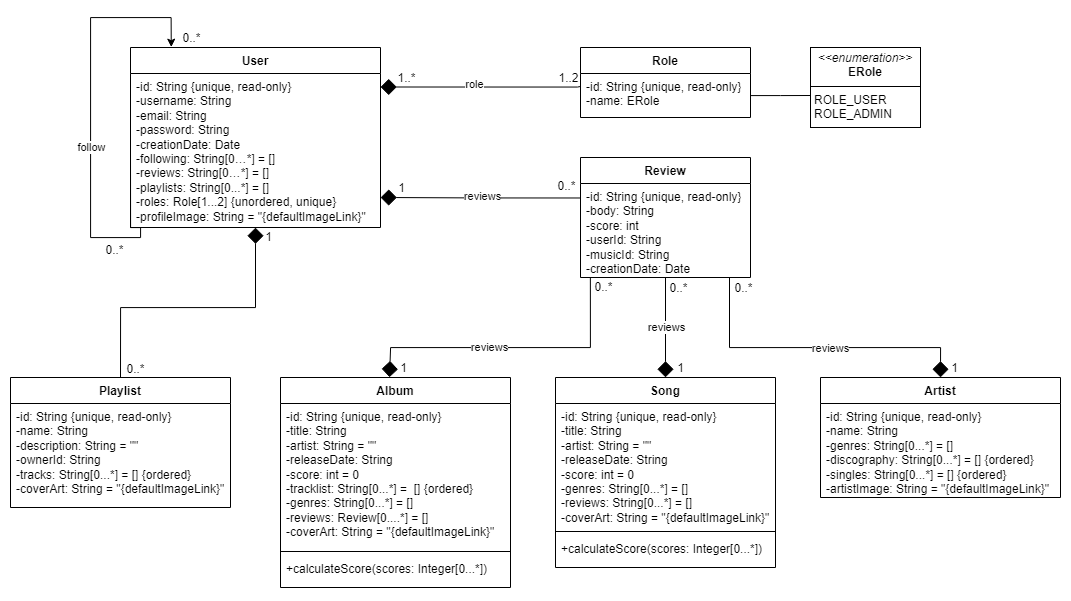

The diagram above was exported from draw.io. Its source (the exported page's mxGraphModel, read from the mxfile embedded in the PNG):
<mxGraphModel dx="2759" dy="949" grid="1" gridSize="10" guides="1" tooltips="1" connect="1" arrows="1" fold="1" page="1" pageScale="1" pageWidth="850" pageHeight="1100" math="0" shadow="0">
  <root>
    <mxCell id="0" />
    <mxCell id="1" parent="0" />
    <mxCell id="iMFgi98TBmaSnLvCYodN-14" style="edgeStyle=orthogonalEdgeStyle;rounded=0;orthogonalLoop=1;jettySize=auto;html=1;entryX=0.5;entryY=0;entryDx=0;entryDy=0;endArrow=none;endFill=0;endSize=18;startArrow=diamond;startFill=1;startSize=14;" edge="1" parent="1" source="27zhALHiuAga2-64X8QM-1" target="iMFgi98TBmaSnLvCYodN-3">
      <mxGeometry relative="1" as="geometry" />
    </mxCell>
    <mxCell id="27zhALHiuAga2-64X8QM-1" value="User" style="swimlane;fontStyle=1;align=center;verticalAlign=top;childLayout=stackLayout;horizontal=1;startSize=26;horizontalStack=0;resizeParent=1;resizeParentMax=0;resizeLast=0;collapsible=1;marginBottom=0;whiteSpace=wrap;html=1;" parent="1" vertex="1">
      <mxGeometry x="-130" y="114" width="250" height="180" as="geometry" />
    </mxCell>
    <mxCell id="F10UYWCcMV9Hgu3ZeoCL-56" style="edgeStyle=orthogonalEdgeStyle;rounded=0;orthogonalLoop=1;jettySize=auto;html=1;exitX=0;exitY=0.5;exitDx=0;exitDy=0;entryX=0.163;entryY=-0.002;entryDx=0;entryDy=0;entryPerimeter=0;" parent="27zhALHiuAga2-64X8QM-1" source="27zhALHiuAga2-64X8QM-2" target="27zhALHiuAga2-64X8QM-1" edge="1">
      <mxGeometry relative="1" as="geometry">
        <mxPoint x="40" y="-30" as="targetPoint" />
        <Array as="points">
          <mxPoint y="180" />
          <mxPoint x="10" y="180" />
          <mxPoint x="10" y="190" />
          <mxPoint x="-40" y="190" />
          <mxPoint x="-40" y="-30" />
          <mxPoint x="41" y="-30" />
        </Array>
      </mxGeometry>
    </mxCell>
    <mxCell id="F10UYWCcMV9Hgu3ZeoCL-58" value="follow" style="edgeLabel;html=1;align=center;verticalAlign=middle;resizable=0;points=[];" parent="F10UYWCcMV9Hgu3ZeoCL-56" connectable="0" vertex="1">
      <mxGeometry x="-0.2462" y="3" relative="1" as="geometry">
        <mxPoint x="3" y="-58" as="offset" />
      </mxGeometry>
    </mxCell>
    <mxCell id="27zhALHiuAga2-64X8QM-2" value="&lt;div&gt;-id: String {unique, read-only}&lt;br&gt;&lt;/div&gt;-username: String&lt;div&gt;&lt;span id=&quot;docs-internal-guid-02d52db5-7fff-272a-f8d1-19a744c4905e&quot;&gt;&lt;span style=&quot;background-color: transparent; font-variant-numeric: normal; font-variant-east-asian: normal; font-variant-alternates: normal; font-variant-position: normal; vertical-align: baseline; white-space-collapse: preserve;&quot;&gt;&lt;font style=&quot;font-size: 12px;&quot;&gt;-email: String&lt;/font&gt;&lt;/span&gt;&lt;/span&gt;&lt;/div&gt;&lt;div&gt;&lt;span id=&quot;docs-internal-guid-e8e57a8d-7fff-7f89-e5a7-4c6bf3f2a8f7&quot;&gt;&lt;span style=&quot;background-color: transparent; font-variant-numeric: normal; font-variant-east-asian: normal; font-variant-alternates: normal; font-variant-position: normal; vertical-align: baseline; white-space-collapse: preserve;&quot;&gt;&lt;font style=&quot;font-size: 12px;&quot;&gt;-password: String&lt;/font&gt;&lt;/span&gt;&lt;/span&gt;&lt;span&gt;&lt;span style=&quot;background-color: transparent; font-variant-numeric: normal; font-variant-east-asian: normal; font-variant-alternates: normal; font-variant-position: normal; vertical-align: baseline; white-space-collapse: preserve;&quot;&gt;&lt;font style=&quot;font-size: 12px;&quot;&gt;&lt;br&gt;&lt;/font&gt;&lt;/span&gt;&lt;/span&gt;&lt;/div&gt;&lt;div&gt;&lt;span id=&quot;docs-internal-guid-2ad2ac83-7fff-b089-043d-133a12e72c54&quot;&gt;&lt;span style=&quot;background-color: transparent; font-variant-numeric: normal; font-variant-east-asian: normal; font-variant-alternates: normal; font-variant-position: normal; vertical-align: baseline; white-space-collapse: preserve;&quot;&gt;&lt;font style=&quot;font-size: 12px;&quot;&gt;-creationDate: Date&lt;/font&gt;&lt;/span&gt;&lt;/span&gt;&lt;span&gt;&lt;span style=&quot;background-color: transparent; font-variant-numeric: normal; font-variant-east-asian: normal; font-variant-alternates: normal; font-variant-position: normal; vertical-align: baseline; white-space-collapse: preserve;&quot;&gt;&lt;font style=&quot;font-size: 12px;&quot;&gt;&lt;br&gt;&lt;/font&gt;&lt;/span&gt;&lt;/span&gt;&lt;/div&gt;&lt;div&gt;&lt;div&gt;&lt;span id=&quot;docs-internal-guid-5c02347f-7fff-24bc-a33f-92afc1ce7d3a&quot;&gt;&lt;span style=&quot;background-color: transparent; font-variant-numeric: normal; font-variant-east-asian: normal; font-variant-alternates: normal; font-variant-position: normal; vertical-align: baseline; white-space-collapse: preserve;&quot;&gt;-following: String[0…*] = []&lt;/span&gt;&lt;/span&gt;&lt;/div&gt;&lt;div&gt;&lt;span id=&quot;docs-internal-guid-5f290cbf-7fff-f582-6cfb-2b5986aab556&quot;&gt;&lt;span style=&quot;background-color: transparent; font-variant-numeric: normal; font-variant-east-asian: normal; font-variant-alternates: normal; font-variant-position: normal; vertical-align: baseline; white-space-collapse: preserve;&quot;&gt;-reviews: String[0…*] = []&lt;/span&gt;&lt;/span&gt;&lt;/div&gt;&lt;/div&gt;&lt;div&gt;&lt;span&gt;&lt;span style=&quot;background-color: transparent; font-variant-numeric: normal; font-variant-east-asian: normal; font-variant-alternates: normal; font-variant-position: normal; vertical-align: baseline; white-space-collapse: preserve;&quot;&gt;-playlists: String[0...*] = []&lt;/span&gt;&lt;/span&gt;&lt;/div&gt;&lt;div&gt;&lt;span&gt;&lt;span style=&quot;background-color: transparent; font-variant-numeric: normal; font-variant-east-asian: normal; font-variant-alternates: normal; font-variant-position: normal; vertical-align: baseline; white-space-collapse: preserve;&quot;&gt;-roles: Role[1...2] {unordered, unique}&lt;/span&gt;&lt;/span&gt;&lt;/div&gt;&lt;div&gt;&lt;span id=&quot;docs-internal-guid-c5a12af3-7fff-dbad-2521-3f6794105854&quot;&gt;&lt;span style=&quot;background-color: transparent; font-variant-numeric: normal; font-variant-east-asian: normal; font-variant-alternates: normal; font-variant-position: normal; vertical-align: baseline; white-space-collapse: preserve;&quot;&gt;&lt;font style=&quot;font-size: 12px;&quot;&gt;-profileImage: String = &quot;{defaultImageLink}&quot;&lt;/font&gt;&lt;/span&gt;&lt;/span&gt;&lt;span&gt;&lt;span style=&quot;background-color: transparent; font-variant-numeric: normal; font-variant-east-asian: normal; font-variant-alternates: normal; font-variant-position: normal; vertical-align: baseline; white-space-collapse: preserve;&quot;&gt;&lt;font style=&quot;font-size: 12px;&quot;&gt;&lt;br&gt;&lt;/font&gt;&lt;/span&gt;&lt;/span&gt;&lt;/div&gt;&lt;div&gt;&lt;span&gt;&lt;span style=&quot;font-family: &amp;quot;Times New Roman&amp;quot;, serif; background-color: transparent; font-variant-numeric: normal; font-variant-east-asian: normal; font-variant-alternates: normal; font-variant-position: normal; vertical-align: baseline; white-space-collapse: preserve;&quot;&gt;&lt;font style=&quot;font-size: 12px;&quot;&gt;&lt;br&gt;&lt;/font&gt;&lt;/span&gt;&lt;/span&gt;&lt;/div&gt;" style="text;strokeColor=none;fillColor=none;align=left;verticalAlign=top;spacingLeft=4;spacingRight=4;overflow=hidden;rotatable=0;points=[[0,0.5],[1,0.5]];portConstraint=eastwest;whiteSpace=wrap;html=1;" parent="27zhALHiuAga2-64X8QM-1" vertex="1">
      <mxGeometry y="26" width="250" height="154" as="geometry" />
    </mxCell>
    <mxCell id="27zhALHiuAga2-64X8QM-9" value="Album" style="swimlane;fontStyle=1;align=center;verticalAlign=top;childLayout=stackLayout;horizontal=1;startSize=26;horizontalStack=0;resizeParent=1;resizeParentMax=0;resizeLast=0;collapsible=1;marginBottom=0;whiteSpace=wrap;html=1;" parent="1" vertex="1">
      <mxGeometry x="20" y="444" width="230" height="210" as="geometry" />
    </mxCell>
    <mxCell id="27zhALHiuAga2-64X8QM-10" value="&lt;div&gt;-id: String {unique, read-only}&lt;br&gt;&lt;/div&gt;-title: String&lt;div&gt;-artist: String = &quot;&quot;&lt;/div&gt;&lt;div&gt;-releaseDate: String&lt;/div&gt;&lt;div&gt;-score: int = 0&lt;/div&gt;&lt;div&gt;-tracklist: String[0...*] =&amp;nbsp; [] {ordered}&lt;/div&gt;&lt;div&gt;-genres: String[0...*] = []&lt;/div&gt;&lt;div&gt;-reviews: Review[0....*] = []&lt;/div&gt;&lt;div&gt;-coverArt: String = &quot;{defaultImageLink}&quot;&lt;/div&gt;" style="text;strokeColor=none;fillColor=none;align=left;verticalAlign=top;spacingLeft=4;spacingRight=4;overflow=hidden;rotatable=0;points=[[0,0.5],[1,0.5]];portConstraint=eastwest;whiteSpace=wrap;html=1;" parent="27zhALHiuAga2-64X8QM-9" vertex="1">
      <mxGeometry y="26" width="230" height="144" as="geometry" />
    </mxCell>
    <mxCell id="27zhALHiuAga2-64X8QM-11" value="" style="line;strokeWidth=1;fillColor=none;align=left;verticalAlign=middle;spacingTop=-1;spacingLeft=3;spacingRight=3;rotatable=0;labelPosition=right;points=[];portConstraint=eastwest;strokeColor=inherit;" parent="27zhALHiuAga2-64X8QM-9" vertex="1">
      <mxGeometry y="170" width="230" height="8" as="geometry" />
    </mxCell>
    <mxCell id="27zhALHiuAga2-64X8QM-12" value="+calculateScore(scores: Integer[0...*])" style="text;strokeColor=none;fillColor=none;align=left;verticalAlign=top;spacingLeft=4;spacingRight=4;overflow=hidden;rotatable=0;points=[[0,0.5],[1,0.5]];portConstraint=eastwest;whiteSpace=wrap;html=1;" parent="27zhALHiuAga2-64X8QM-9" vertex="1">
      <mxGeometry y="178" width="230" height="32" as="geometry" />
    </mxCell>
    <mxCell id="27zhALHiuAga2-64X8QM-13" value="Song" style="swimlane;fontStyle=1;align=center;verticalAlign=top;childLayout=stackLayout;horizontal=1;startSize=26;horizontalStack=0;resizeParent=1;resizeParentMax=0;resizeLast=0;collapsible=1;marginBottom=0;whiteSpace=wrap;html=1;" parent="1" vertex="1">
      <mxGeometry x="295" y="444" width="220" height="190" as="geometry" />
    </mxCell>
    <mxCell id="27zhALHiuAga2-64X8QM-14" value="&lt;div&gt;-id: String {unique, read-only}&lt;br&gt;&lt;/div&gt;-title: String&lt;div&gt;-artist: String = &quot;&quot;&lt;/div&gt;&lt;div&gt;-releaseDate: String&lt;/div&gt;&lt;div&gt;-score: int = 0&lt;/div&gt;&lt;div&gt;-genres: String[0...*] = []&lt;/div&gt;&lt;div&gt;-reviews: String[0...*] = []&lt;/div&gt;&lt;div&gt;-coverArt: String = &quot;{defaultImageLink}&quot;&lt;/div&gt;" style="text;strokeColor=none;fillColor=none;align=left;verticalAlign=top;spacingLeft=4;spacingRight=4;overflow=hidden;rotatable=0;points=[[0,0.5],[1,0.5]];portConstraint=eastwest;whiteSpace=wrap;html=1;" parent="27zhALHiuAga2-64X8QM-13" vertex="1">
      <mxGeometry y="26" width="220" height="124" as="geometry" />
    </mxCell>
    <mxCell id="27zhALHiuAga2-64X8QM-15" value="" style="line;strokeWidth=1;fillColor=none;align=left;verticalAlign=middle;spacingTop=-1;spacingLeft=3;spacingRight=3;rotatable=0;labelPosition=right;points=[];portConstraint=eastwest;strokeColor=inherit;" parent="27zhALHiuAga2-64X8QM-13" vertex="1">
      <mxGeometry y="150" width="220" height="8" as="geometry" />
    </mxCell>
    <mxCell id="27zhALHiuAga2-64X8QM-16" value="+calculateScore(scores: Integer[0...*])" style="text;strokeColor=none;fillColor=none;align=left;verticalAlign=top;spacingLeft=4;spacingRight=4;overflow=hidden;rotatable=0;points=[[0,0.5],[1,0.5]];portConstraint=eastwest;whiteSpace=wrap;html=1;" parent="27zhALHiuAga2-64X8QM-13" vertex="1">
      <mxGeometry y="158" width="220" height="32" as="geometry" />
    </mxCell>
    <mxCell id="27zhALHiuAga2-64X8QM-17" value="Artist" style="swimlane;fontStyle=1;align=center;verticalAlign=top;childLayout=stackLayout;horizontal=1;startSize=26;horizontalStack=0;resizeParent=1;resizeParentMax=0;resizeLast=0;collapsible=1;marginBottom=0;whiteSpace=wrap;html=1;" parent="1" vertex="1">
      <mxGeometry x="560" y="444" width="240" height="120" as="geometry" />
    </mxCell>
    <mxCell id="27zhALHiuAga2-64X8QM-18" value="&lt;div&gt;-id: String {unique, read-only}&lt;br&gt;&lt;/div&gt;-name: String&lt;div&gt;-genres: String[0...*] = []&lt;/div&gt;&lt;div&gt;-discography: String[0...*] = [] {ordered}&lt;/div&gt;&lt;div&gt;-singles: String[0...*] = [] {ordered}&lt;/div&gt;&lt;div&gt;-artistImage: String = &quot;{defaultImageLink}&quot;&lt;/div&gt;" style="text;strokeColor=none;fillColor=none;align=left;verticalAlign=top;spacingLeft=4;spacingRight=4;overflow=hidden;rotatable=0;points=[[0,0.5],[1,0.5]];portConstraint=eastwest;whiteSpace=wrap;html=1;" parent="27zhALHiuAga2-64X8QM-17" vertex="1">
      <mxGeometry y="26" width="240" height="94" as="geometry" />
    </mxCell>
    <mxCell id="bUyVzBMIZXQ2feDSzBpa-30" value="1" style="text;html=1;align=center;verticalAlign=middle;resizable=1;points=[];autosize=1;strokeColor=none;fillColor=none;movable=1;rotatable=1;deletable=1;editable=1;locked=0;connectable=1;" parent="1" vertex="1">
      <mxGeometry x="136" y="247" width="10" height="15" as="geometry" />
    </mxCell>
    <mxCell id="bUyVzBMIZXQ2feDSzBpa-32" value="0..*" style="text;html=1;align=center;verticalAlign=middle;resizable=1;points=[];autosize=1;strokeColor=none;fillColor=none;movable=1;rotatable=1;deletable=1;editable=1;locked=0;connectable=1;" parent="1" vertex="1">
      <mxGeometry x="286" y="238" width="40" height="30" as="geometry" />
    </mxCell>
    <mxCell id="iMFgi98TBmaSnLvCYodN-9" style="edgeStyle=orthogonalEdgeStyle;rounded=0;orthogonalLoop=1;jettySize=auto;html=1;entryX=0.5;entryY=0;entryDx=0;entryDy=0;endArrow=diamond;endFill=1;strokeWidth=1;endSize=14;" edge="1" parent="1" source="Qdg_iMvk1xmRQto7BOIV-1" target="27zhALHiuAga2-64X8QM-13">
      <mxGeometry relative="1" as="geometry" />
    </mxCell>
    <mxCell id="iMFgi98TBmaSnLvCYodN-12" value="reviews" style="edgeLabel;html=1;align=center;verticalAlign=middle;resizable=0;points=[];" vertex="1" connectable="0" parent="iMFgi98TBmaSnLvCYodN-9">
      <mxGeometry x="0.18" y="1" relative="1" as="geometry">
        <mxPoint x="-1" y="-9" as="offset" />
      </mxGeometry>
    </mxCell>
    <mxCell id="Qdg_iMvk1xmRQto7BOIV-1" value="Review" style="swimlane;fontStyle=1;align=center;verticalAlign=top;childLayout=stackLayout;horizontal=1;startSize=26;horizontalStack=0;resizeParent=1;resizeParentMax=0;resizeLast=0;collapsible=1;marginBottom=0;whiteSpace=wrap;html=1;" parent="1" vertex="1">
      <mxGeometry x="320" y="224" width="170" height="120" as="geometry" />
    </mxCell>
    <mxCell id="Qdg_iMvk1xmRQto7BOIV-7" value="&lt;div&gt;-id: String {unique, read-only}&lt;br&gt;&lt;/div&gt;-body: String&lt;div&gt;-score: int&lt;/div&gt;&lt;div&gt;-userId: String&lt;/div&gt;&lt;div&gt;-musicId: String&lt;/div&gt;&lt;div&gt;-creationDate: Date&lt;/div&gt;" style="text;strokeColor=none;fillColor=none;align=left;verticalAlign=top;spacingLeft=4;spacingRight=4;overflow=hidden;rotatable=0;points=[[0,0.5],[1,0.5]];portConstraint=eastwest;whiteSpace=wrap;html=1;" parent="Qdg_iMvk1xmRQto7BOIV-1" vertex="1">
      <mxGeometry y="26" width="170" height="94" as="geometry" />
    </mxCell>
    <mxCell id="F10UYWCcMV9Hgu3ZeoCL-2" value="Role" style="swimlane;fontStyle=1;align=center;verticalAlign=top;childLayout=stackLayout;horizontal=1;startSize=26;horizontalStack=0;resizeParent=1;resizeParentMax=0;resizeLast=0;collapsible=1;marginBottom=0;whiteSpace=wrap;html=1;" parent="1" vertex="1">
      <mxGeometry x="320" y="114" width="170" height="70" as="geometry" />
    </mxCell>
    <mxCell id="F10UYWCcMV9Hgu3ZeoCL-3" value="-id: String {unique, read-only}&lt;div&gt;-name: ERole&lt;/div&gt;" style="text;strokeColor=none;fillColor=none;align=left;verticalAlign=top;spacingLeft=4;spacingRight=4;overflow=hidden;rotatable=0;points=[[0,0.5],[1,0.5]];portConstraint=eastwest;whiteSpace=wrap;html=1;" parent="F10UYWCcMV9Hgu3ZeoCL-2" vertex="1">
      <mxGeometry y="26" width="170" height="44" as="geometry" />
    </mxCell>
    <mxCell id="F10UYWCcMV9Hgu3ZeoCL-10" value="&lt;p style=&quot;margin:0px;margin-top:4px;text-align:center;&quot;&gt;&lt;i&gt;&amp;lt;&amp;lt;enumeration&amp;gt;&amp;gt;&lt;/i&gt;&lt;br&gt;&lt;b&gt;ERole&lt;/b&gt;&lt;/p&gt;&lt;hr size=&quot;1&quot; style=&quot;border-style:solid;&quot;&gt;&lt;p style=&quot;margin:0px;margin-left:4px;&quot;&gt;ROLE_USER&lt;/p&gt;&lt;p style=&quot;margin:0px;margin-left:4px;&quot;&gt;ROLE_ADMIN&lt;/p&gt;" style="verticalAlign=top;align=left;overflow=fill;html=1;whiteSpace=wrap;" parent="1" vertex="1">
      <mxGeometry x="550" y="114" width="110" height="80" as="geometry" />
    </mxCell>
    <mxCell id="F10UYWCcMV9Hgu3ZeoCL-18" value="0..*" style="text;html=1;align=center;verticalAlign=middle;resizable=0;points=[];autosize=1;strokeColor=none;fillColor=none;" parent="1" vertex="1">
      <mxGeometry x="-166" y="301.5" width="40" height="30" as="geometry" />
    </mxCell>
    <mxCell id="F10UYWCcMV9Hgu3ZeoCL-42" value="" style="endArrow=none;html=1;endSize=12;startArrow=diamond;startSize=14;startFill=1;edgeStyle=orthogonalEdgeStyle;align=left;verticalAlign=bottom;rounded=0;endFill=0;" parent="1" edge="1">
      <mxGeometry x="-1" y="3" relative="1" as="geometry">
        <mxPoint x="120" y="264" as="sourcePoint" />
        <mxPoint x="320" y="264.49" as="targetPoint" />
      </mxGeometry>
    </mxCell>
    <mxCell id="F10UYWCcMV9Hgu3ZeoCL-43" value="reviews" style="edgeLabel;html=1;align=center;verticalAlign=middle;resizable=0;points=[];" parent="F10UYWCcMV9Hgu3ZeoCL-42" connectable="0" vertex="1">
      <mxGeometry x="-0.007" relative="1" as="geometry">
        <mxPoint x="1" y="-2" as="offset" />
      </mxGeometry>
    </mxCell>
    <mxCell id="F10UYWCcMV9Hgu3ZeoCL-48" value="" style="endArrow=none;html=1;endSize=12;startArrow=diamond;startSize=14;startFill=1;edgeStyle=orthogonalEdgeStyle;align=left;verticalAlign=bottom;rounded=0;endFill=0;" parent="1" edge="1">
      <mxGeometry x="-1" y="3" relative="1" as="geometry">
        <mxPoint x="120" y="153.5" as="sourcePoint" />
        <mxPoint x="320" y="153" as="targetPoint" />
        <Array as="points">
          <mxPoint x="317" y="154" />
        </Array>
      </mxGeometry>
    </mxCell>
    <mxCell id="iMFgi98TBmaSnLvCYodN-10" value="role" style="edgeLabel;html=1;align=center;verticalAlign=middle;resizable=0;points=[];" vertex="1" connectable="0" parent="F10UYWCcMV9Hgu3ZeoCL-48">
      <mxGeometry x="-0.0642" y="3" relative="1" as="geometry">
        <mxPoint as="offset" />
      </mxGeometry>
    </mxCell>
    <mxCell id="F10UYWCcMV9Hgu3ZeoCL-50" value="1..*" style="text;html=1;align=center;verticalAlign=middle;resizable=0;points=[];autosize=1;strokeColor=none;fillColor=none;" parent="1" vertex="1">
      <mxGeometry x="126" y="130" width="40" height="30" as="geometry" />
    </mxCell>
    <mxCell id="F10UYWCcMV9Hgu3ZeoCL-51" style="edgeStyle=orthogonalEdgeStyle;rounded=0;orthogonalLoop=1;jettySize=auto;html=1;endArrow=none;endFill=0;" parent="1" source="F10UYWCcMV9Hgu3ZeoCL-3" edge="1">
      <mxGeometry relative="1" as="geometry">
        <mxPoint x="550" y="162" as="targetPoint" />
      </mxGeometry>
    </mxCell>
    <mxCell id="F10UYWCcMV9Hgu3ZeoCL-52" value="1..2" style="text;html=1;align=center;verticalAlign=middle;resizable=0;points=[];autosize=1;strokeColor=none;fillColor=none;" parent="1" vertex="1">
      <mxGeometry x="288" y="130" width="40" height="30" as="geometry" />
    </mxCell>
    <mxCell id="F10UYWCcMV9Hgu3ZeoCL-59" value="0..*" style="text;html=1;align=center;verticalAlign=middle;resizable=0;points=[];autosize=1;strokeColor=none;fillColor=none;" parent="1" vertex="1">
      <mxGeometry x="-89" y="90" width="40" height="30" as="geometry" />
    </mxCell>
    <mxCell id="F10UYWCcMV9Hgu3ZeoCL-61" value="" style="endArrow=none;html=1;endSize=12;startArrow=diamond;startSize=14;startFill=1;edgeStyle=orthogonalEdgeStyle;align=left;verticalAlign=bottom;rounded=0;endFill=0;exitX=0.474;exitY=-0.001;exitDx=0;exitDy=0;exitPerimeter=0;entryX=0.058;entryY=0.998;entryDx=0;entryDy=0;entryPerimeter=0;" parent="1" source="27zhALHiuAga2-64X8QM-9" edge="1" target="Qdg_iMvk1xmRQto7BOIV-7">
      <mxGeometry x="-1" y="3" relative="1" as="geometry">
        <mxPoint x="130" y="424" as="sourcePoint" />
        <mxPoint x="330" y="374" as="targetPoint" />
        <Array as="points">
          <mxPoint x="130" y="444" />
          <mxPoint x="130" y="414" />
          <mxPoint x="330" y="414" />
        </Array>
      </mxGeometry>
    </mxCell>
    <mxCell id="iMFgi98TBmaSnLvCYodN-11" value="reviews" style="edgeLabel;html=1;align=center;verticalAlign=middle;resizable=0;points=[];" vertex="1" connectable="0" parent="F10UYWCcMV9Hgu3ZeoCL-61">
      <mxGeometry x="-0.1463" y="1" relative="1" as="geometry">
        <mxPoint as="offset" />
      </mxGeometry>
    </mxCell>
    <mxCell id="F10UYWCcMV9Hgu3ZeoCL-71" value="" style="endArrow=none;html=1;endSize=12;startArrow=diamond;startSize=14;startFill=1;edgeStyle=orthogonalEdgeStyle;align=left;verticalAlign=bottom;rounded=0;exitX=0.5;exitY=0;exitDx=0;exitDy=0;endFill=0;" parent="1" edge="1" source="27zhALHiuAga2-64X8QM-17">
      <mxGeometry x="-1" y="3" relative="1" as="geometry">
        <mxPoint x="571" y="444" as="sourcePoint" />
        <mxPoint x="469" y="344" as="targetPoint" />
        <Array as="points">
          <mxPoint x="680" y="414" />
          <mxPoint x="469" y="414" />
        </Array>
      </mxGeometry>
    </mxCell>
    <mxCell id="iMFgi98TBmaSnLvCYodN-13" value="reviews" style="edgeLabel;html=1;align=center;verticalAlign=middle;resizable=0;points=[];" vertex="1" connectable="0" parent="F10UYWCcMV9Hgu3ZeoCL-71">
      <mxGeometry x="0.2347" y="2" relative="1" as="geometry">
        <mxPoint x="52" y="-2" as="offset" />
      </mxGeometry>
    </mxCell>
    <mxCell id="F10UYWCcMV9Hgu3ZeoCL-73" value="1" style="text;html=1;align=center;verticalAlign=middle;resizable=0;points=[];autosize=1;strokeColor=none;fillColor=none;" parent="1" vertex="1">
      <mxGeometry x="128" y="420" width="30" height="30" as="geometry" />
    </mxCell>
    <mxCell id="F10UYWCcMV9Hgu3ZeoCL-74" value="1" style="text;html=1;align=center;verticalAlign=middle;resizable=0;points=[];autosize=1;strokeColor=none;fillColor=none;" parent="1" vertex="1">
      <mxGeometry x="405" y="420" width="30" height="30" as="geometry" />
    </mxCell>
    <mxCell id="F10UYWCcMV9Hgu3ZeoCL-75" value="1" style="text;html=1;align=center;verticalAlign=middle;resizable=0;points=[];autosize=1;strokeColor=none;fillColor=none;" parent="1" vertex="1">
      <mxGeometry x="679" y="420" width="30" height="30" as="geometry" />
    </mxCell>
    <mxCell id="F10UYWCcMV9Hgu3ZeoCL-76" value="0..*" style="text;html=1;align=center;verticalAlign=middle;resizable=0;points=[];autosize=1;strokeColor=none;fillColor=none;" parent="1" vertex="1">
      <mxGeometry x="323" y="339" width="40" height="30" as="geometry" />
    </mxCell>
    <mxCell id="F10UYWCcMV9Hgu3ZeoCL-77" value="0..*" style="text;html=1;align=center;verticalAlign=middle;resizable=0;points=[];autosize=1;strokeColor=none;fillColor=none;" parent="1" vertex="1">
      <mxGeometry x="463" y="340" width="40" height="30" as="geometry" />
    </mxCell>
    <mxCell id="F10UYWCcMV9Hgu3ZeoCL-78" value="0..*" style="text;html=1;align=center;verticalAlign=middle;resizable=0;points=[];autosize=1;strokeColor=none;fillColor=none;" parent="1" vertex="1">
      <mxGeometry x="398" y="340" width="40" height="30" as="geometry" />
    </mxCell>
    <mxCell id="iMFgi98TBmaSnLvCYodN-3" value="Playlist" style="swimlane;fontStyle=1;align=center;verticalAlign=top;childLayout=stackLayout;horizontal=1;startSize=26;horizontalStack=0;resizeParent=1;resizeParentMax=0;resizeLast=0;collapsible=1;marginBottom=0;whiteSpace=wrap;html=1;" vertex="1" parent="1">
      <mxGeometry x="-250" y="444" width="220" height="130" as="geometry">
        <mxRectangle x="-150" y="375" width="80" height="30" as="alternateBounds" />
      </mxGeometry>
    </mxCell>
    <mxCell id="iMFgi98TBmaSnLvCYodN-4" value="-id: String {unique, read-only}&lt;div&gt;-name: String&lt;/div&gt;&lt;div&gt;-description: String = &quot;&quot;&lt;/div&gt;&lt;div&gt;-ownerId: String&lt;/div&gt;&lt;div&gt;-tracks: String[0...*] = [] {ordered}&lt;/div&gt;&lt;div&gt;-coverArt: String = &quot;{defaultImageLink}&quot;&lt;/div&gt;" style="text;strokeColor=none;fillColor=none;align=left;verticalAlign=top;spacingLeft=4;spacingRight=4;overflow=hidden;rotatable=0;points=[[0,0.5],[1,0.5]];portConstraint=eastwest;whiteSpace=wrap;html=1;" vertex="1" parent="iMFgi98TBmaSnLvCYodN-3">
      <mxGeometry y="26" width="220" height="104" as="geometry" />
    </mxCell>
    <mxCell id="iMFgi98TBmaSnLvCYodN-15" value="1" style="text;html=1;align=center;verticalAlign=middle;resizable=0;points=[];autosize=1;strokeColor=none;fillColor=none;" vertex="1" parent="1">
      <mxGeometry x="-7" y="289" width="30" height="30" as="geometry" />
    </mxCell>
    <mxCell id="iMFgi98TBmaSnLvCYodN-16" value="0..*" style="text;html=1;align=center;verticalAlign=middle;resizable=1;points=[];autosize=1;strokeColor=none;fillColor=none;movable=1;rotatable=1;deletable=1;editable=1;locked=0;connectable=1;" vertex="1" parent="1">
      <mxGeometry x="-145" y="421" width="40" height="30" as="geometry" />
    </mxCell>
  </root>
</mxGraphModel>